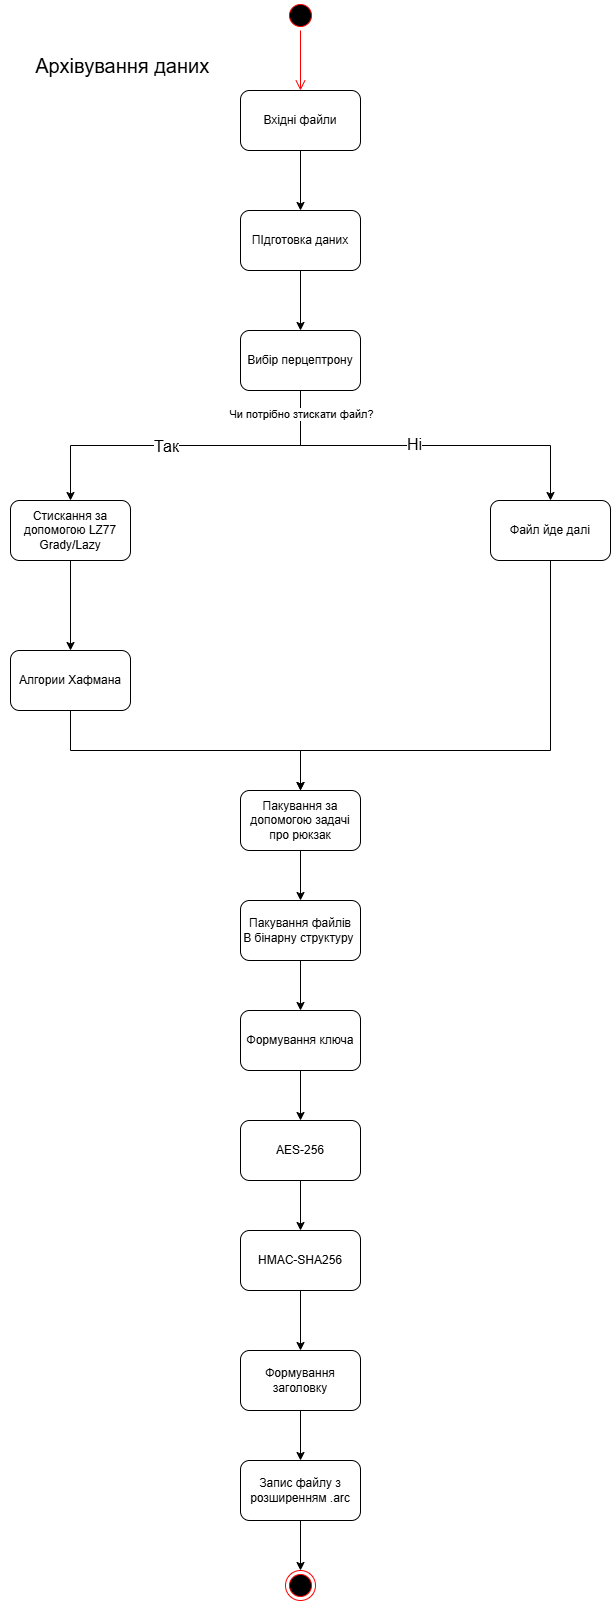

The diagram above was exported from draw.io. Its source (the exported page's mxGraphModel, read from the mxfile embedded in the PNG):
<mxGraphModel dx="1547" dy="1097" grid="1" gridSize="10" guides="1" tooltips="1" connect="1" arrows="1" fold="1" page="1" pageScale="1" pageWidth="827" pageHeight="1169" math="0" shadow="0">
  <root>
    <mxCell id="0" />
    <mxCell id="1" parent="0" />
    <mxCell id="fvDR-6E6rUIrHn6_h0nA-1" parent="1" style="text;html=1;whiteSpace=wrap;strokeColor=none;fillColor=none;align=center;verticalAlign=middle;rounded=0;" value="&lt;font style=&quot;font-size: 20px;&quot;&gt;Архівування даних&amp;nbsp;&lt;/font&gt;" vertex="1">
      <mxGeometry height="30" width="250" x="60" y="60" as="geometry" />
    </mxCell>
    <mxCell id="fvDR-6E6rUIrHn6_h0nA-2" edge="1" parent="1" source="fvDR-6E6rUIrHn6_h0nA-3" style="edgeStyle=orthogonalEdgeStyle;rounded=0;orthogonalLoop=1;jettySize=auto;html=1;exitX=0.5;exitY=1;exitDx=0;exitDy=0;" target="fvDR-6E6rUIrHn6_h0nA-5">
      <mxGeometry relative="1" as="geometry" />
    </mxCell>
    <mxCell id="fvDR-6E6rUIrHn6_h0nA-3" parent="1" style="rounded=1;whiteSpace=wrap;html=1;" value="Вхідні файли" vertex="1">
      <mxGeometry height="60" width="120" x="300" y="100" as="geometry" />
    </mxCell>
    <mxCell id="fvDR-6E6rUIrHn6_h0nA-4" edge="1" parent="1" source="fvDR-6E6rUIrHn6_h0nA-5" style="edgeStyle=orthogonalEdgeStyle;rounded=0;orthogonalLoop=1;jettySize=auto;html=1;exitX=0.5;exitY=1;exitDx=0;exitDy=0;entryX=0.5;entryY=0;entryDx=0;entryDy=0;" target="fvDR-6E6rUIrHn6_h0nA-11">
      <mxGeometry relative="1" as="geometry" />
    </mxCell>
    <mxCell id="fvDR-6E6rUIrHn6_h0nA-5" parent="1" style="rounded=1;whiteSpace=wrap;html=1;" value="ПІдготовка даних" vertex="1">
      <mxGeometry height="60" width="120" x="300" y="220" as="geometry" />
    </mxCell>
    <mxCell id="fvDR-6E6rUIrHn6_h0nA-6" edge="1" parent="1" source="fvDR-6E6rUIrHn6_h0nA-11" style="edgeStyle=orthogonalEdgeStyle;rounded=0;orthogonalLoop=1;jettySize=auto;html=1;exitX=0.5;exitY=1;exitDx=0;exitDy=0;entryX=0.5;entryY=0;entryDx=0;entryDy=0;" target="fvDR-6E6rUIrHn6_h0nA-13">
      <mxGeometry relative="1" as="geometry" />
    </mxCell>
    <mxCell id="fvDR-6E6rUIrHn6_h0nA-7" connectable="0" parent="fvDR-6E6rUIrHn6_h0nA-6" style="edgeLabel;html=1;align=center;verticalAlign=middle;resizable=0;points=[];fontSize=16;" value="Так" vertex="1">
      <mxGeometry relative="1" x="0.1176" as="geometry">
        <mxPoint as="offset" />
      </mxGeometry>
    </mxCell>
    <mxCell id="fvDR-6E6rUIrHn6_h0nA-8" edge="1" parent="1" source="fvDR-6E6rUIrHn6_h0nA-11" style="edgeStyle=orthogonalEdgeStyle;rounded=0;orthogonalLoop=1;jettySize=auto;html=1;exitX=0.5;exitY=1;exitDx=0;exitDy=0;" target="fvDR-6E6rUIrHn6_h0nA-15">
      <mxGeometry relative="1" as="geometry" />
    </mxCell>
    <mxCell id="fvDR-6E6rUIrHn6_h0nA-9" connectable="0" parent="fvDR-6E6rUIrHn6_h0nA-8" style="edgeLabel;html=1;align=center;verticalAlign=middle;resizable=0;points=[];" value="Чи потрібно зтискати файл?" vertex="1">
      <mxGeometry relative="1" x="-0.8722" as="geometry">
        <mxPoint as="offset" />
      </mxGeometry>
    </mxCell>
    <mxCell id="fvDR-6E6rUIrHn6_h0nA-10" connectable="0" parent="fvDR-6E6rUIrHn6_h0nA-8" style="edgeLabel;html=1;align=center;verticalAlign=middle;resizable=0;points=[];fontSize=16;" value="Ні" vertex="1">
      <mxGeometry relative="1" x="-0.0667" y="2" as="geometry">
        <mxPoint as="offset" />
      </mxGeometry>
    </mxCell>
    <mxCell id="fvDR-6E6rUIrHn6_h0nA-11" parent="1" style="rounded=1;whiteSpace=wrap;html=1;" value="Вибір перцептрону" vertex="1">
      <mxGeometry height="60" width="120" x="300" y="340" as="geometry" />
    </mxCell>
    <mxCell id="fvDR-6E6rUIrHn6_h0nA-12" edge="1" parent="1" source="fvDR-6E6rUIrHn6_h0nA-13" style="edgeStyle=orthogonalEdgeStyle;rounded=0;orthogonalLoop=1;jettySize=auto;html=1;exitX=0.5;exitY=1;exitDx=0;exitDy=0;entryX=0.5;entryY=0;entryDx=0;entryDy=0;" target="fvDR-6E6rUIrHn6_h0nA-17">
      <mxGeometry relative="1" as="geometry" />
    </mxCell>
    <mxCell id="fvDR-6E6rUIrHn6_h0nA-13" parent="1" style="rounded=1;whiteSpace=wrap;html=1;" value="Стискання за допомогою LZ77 Grady/Lazy" vertex="1">
      <mxGeometry height="60" width="120" x="70" y="510" as="geometry" />
    </mxCell>
    <mxCell id="fvDR-6E6rUIrHn6_h0nA-14" edge="1" parent="1" source="fvDR-6E6rUIrHn6_h0nA-15" style="edgeStyle=orthogonalEdgeStyle;rounded=0;orthogonalLoop=1;jettySize=auto;html=1;exitX=0.5;exitY=1;exitDx=0;exitDy=0;entryX=0.5;entryY=0;entryDx=0;entryDy=0;" target="fvDR-6E6rUIrHn6_h0nA-19">
      <mxGeometry relative="1" as="geometry">
        <Array as="points">
          <mxPoint x="610" y="760" />
          <mxPoint x="360" y="760" />
        </Array>
      </mxGeometry>
    </mxCell>
    <mxCell id="fvDR-6E6rUIrHn6_h0nA-15" parent="1" style="rounded=1;whiteSpace=wrap;html=1;" value="Файл йде далі" vertex="1">
      <mxGeometry height="60" width="120" x="550" y="510" as="geometry" />
    </mxCell>
    <mxCell id="fvDR-6E6rUIrHn6_h0nA-16" edge="1" parent="1" source="fvDR-6E6rUIrHn6_h0nA-17" style="edgeStyle=orthogonalEdgeStyle;rounded=0;orthogonalLoop=1;jettySize=auto;html=1;exitX=0.5;exitY=1;exitDx=0;exitDy=0;" target="fvDR-6E6rUIrHn6_h0nA-19">
      <mxGeometry relative="1" as="geometry" />
    </mxCell>
    <mxCell id="fvDR-6E6rUIrHn6_h0nA-17" parent="1" style="rounded=1;whiteSpace=wrap;html=1;" value="Алгории Хафмана" vertex="1">
      <mxGeometry height="60" width="120" x="70" y="660" as="geometry" />
    </mxCell>
    <mxCell id="fvDR-6E6rUIrHn6_h0nA-18" edge="1" parent="1" source="fvDR-6E6rUIrHn6_h0nA-19" style="edgeStyle=orthogonalEdgeStyle;rounded=0;orthogonalLoop=1;jettySize=auto;html=1;exitX=0.5;exitY=1;exitDx=0;exitDy=0;entryX=0.5;entryY=0;entryDx=0;entryDy=0;" target="fvDR-6E6rUIrHn6_h0nA-21">
      <mxGeometry relative="1" as="geometry" />
    </mxCell>
    <mxCell id="fvDR-6E6rUIrHn6_h0nA-19" parent="1" style="rounded=1;whiteSpace=wrap;html=1;" value="Пакування за допомогою задачі про рюкзак" vertex="1">
      <mxGeometry height="60" width="120" x="300" y="800" as="geometry" />
    </mxCell>
    <mxCell id="fvDR-6E6rUIrHn6_h0nA-20" edge="1" parent="1" source="fvDR-6E6rUIrHn6_h0nA-21" style="edgeStyle=orthogonalEdgeStyle;rounded=0;orthogonalLoop=1;jettySize=auto;html=1;exitX=0.5;exitY=1;exitDx=0;exitDy=0;" target="fvDR-6E6rUIrHn6_h0nA-23">
      <mxGeometry relative="1" as="geometry" />
    </mxCell>
    <mxCell id="fvDR-6E6rUIrHn6_h0nA-21" parent="1" style="rounded=1;whiteSpace=wrap;html=1;" value="Пакування файлів&lt;div&gt;В бінарну структуру&amp;nbsp;&lt;/div&gt;" vertex="1">
      <mxGeometry height="60" width="120" x="300" y="910" as="geometry" />
    </mxCell>
    <mxCell id="fvDR-6E6rUIrHn6_h0nA-22" edge="1" parent="1" source="fvDR-6E6rUIrHn6_h0nA-23" style="edgeStyle=orthogonalEdgeStyle;rounded=0;orthogonalLoop=1;jettySize=auto;html=1;exitX=0.5;exitY=1;exitDx=0;exitDy=0;entryX=0.5;entryY=0;entryDx=0;entryDy=0;" target="fvDR-6E6rUIrHn6_h0nA-25">
      <mxGeometry relative="1" as="geometry" />
    </mxCell>
    <mxCell id="fvDR-6E6rUIrHn6_h0nA-23" parent="1" style="rounded=1;whiteSpace=wrap;html=1;" value="Формування ключа" vertex="1">
      <mxGeometry height="60" width="120" x="300" y="1020" as="geometry" />
    </mxCell>
    <mxCell id="fvDR-6E6rUIrHn6_h0nA-24" edge="1" parent="1" source="fvDR-6E6rUIrHn6_h0nA-25" style="edgeStyle=orthogonalEdgeStyle;rounded=0;orthogonalLoop=1;jettySize=auto;html=1;exitX=0.5;exitY=1;exitDx=0;exitDy=0;entryX=0.5;entryY=0;entryDx=0;entryDy=0;" target="fvDR-6E6rUIrHn6_h0nA-27">
      <mxGeometry relative="1" as="geometry" />
    </mxCell>
    <mxCell id="fvDR-6E6rUIrHn6_h0nA-25" parent="1" style="rounded=1;whiteSpace=wrap;html=1;" value="AES-256" vertex="1">
      <mxGeometry height="60" width="120" x="300" y="1130" as="geometry" />
    </mxCell>
    <mxCell id="fvDR-6E6rUIrHn6_h0nA-26" edge="1" parent="1" source="fvDR-6E6rUIrHn6_h0nA-27" style="edgeStyle=orthogonalEdgeStyle;rounded=0;orthogonalLoop=1;jettySize=auto;html=1;exitX=0.5;exitY=1;exitDx=0;exitDy=0;">
      <mxGeometry relative="1" as="geometry">
        <mxPoint x="360" y="1360" as="targetPoint" />
      </mxGeometry>
    </mxCell>
    <mxCell id="fvDR-6E6rUIrHn6_h0nA-27" parent="1" style="rounded=1;whiteSpace=wrap;html=1;" value="HMAC-SHA256" vertex="1">
      <mxGeometry height="60" width="120" x="300" y="1240" as="geometry" />
    </mxCell>
    <mxCell id="fvDR-6E6rUIrHn6_h0nA-28" edge="1" parent="1" source="fvDR-6E6rUIrHn6_h0nA-29" style="edgeStyle=orthogonalEdgeStyle;rounded=0;orthogonalLoop=1;jettySize=auto;html=1;exitX=0.5;exitY=1;exitDx=0;exitDy=0;entryX=0.5;entryY=0;entryDx=0;entryDy=0;" target="fvDR-6E6rUIrHn6_h0nA-30">
      <mxGeometry relative="1" as="geometry" />
    </mxCell>
    <mxCell id="fvDR-6E6rUIrHn6_h0nA-29" parent="1" style="rounded=1;whiteSpace=wrap;html=1;" value="Формування заголовку" vertex="1">
      <mxGeometry height="60" width="120" x="300" y="1360" as="geometry" />
    </mxCell>
    <mxCell id="fvDR-6E6rUIrHn6_h0nA-34" edge="1" parent="1" source="fvDR-6E6rUIrHn6_h0nA-30" style="edgeStyle=orthogonalEdgeStyle;rounded=0;orthogonalLoop=1;jettySize=auto;html=1;exitX=0.5;exitY=1;exitDx=0;exitDy=0;defaultLabelBackgroundColor=page;" target="fvDR-6E6rUIrHn6_h0nA-33">
      <mxGeometry relative="1" as="geometry" />
    </mxCell>
    <mxCell id="fvDR-6E6rUIrHn6_h0nA-30" parent="1" style="rounded=1;whiteSpace=wrap;html=1;" value="Запис файлу з розширенням .arc" vertex="1">
      <mxGeometry height="60" width="120" x="300" y="1470" as="geometry" />
    </mxCell>
    <mxCell id="fvDR-6E6rUIrHn6_h0nA-31" parent="1" style="ellipse;html=1;shape=startState;fillColor=#000000;strokeColor=#ff0000;" value="" vertex="1">
      <mxGeometry height="30" width="30" x="345" y="10" as="geometry" />
    </mxCell>
    <mxCell id="fvDR-6E6rUIrHn6_h0nA-32" edge="1" parent="1" source="fvDR-6E6rUIrHn6_h0nA-31" style="edgeStyle=orthogonalEdgeStyle;html=1;verticalAlign=bottom;endArrow=open;endSize=8;strokeColor=#ff0000;rounded=0;" value="">
      <mxGeometry relative="1" as="geometry">
        <mxPoint x="360" y="100" as="targetPoint" />
      </mxGeometry>
    </mxCell>
    <mxCell id="fvDR-6E6rUIrHn6_h0nA-33" parent="1" style="ellipse;html=1;shape=endState;fillColor=#000000;strokeColor=#ff0000;" value="" vertex="1">
      <mxGeometry height="30" width="30" x="345" y="1580" as="geometry" />
    </mxCell>
  </root>
</mxGraphModel>